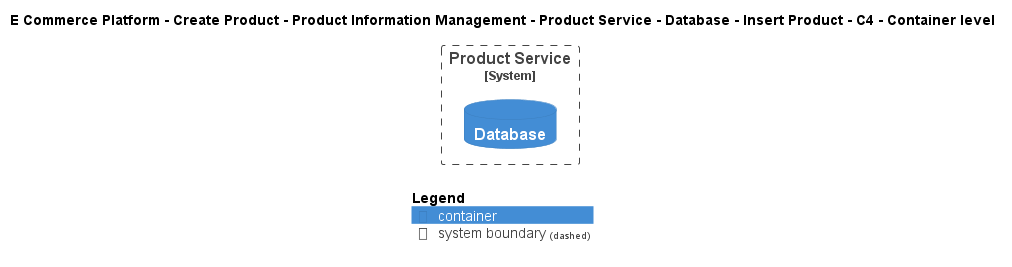

The diagram above was rendered by PlantUML. Its source (embedded in the PNG):
@startuml
!include ..\..\..\..\..\..\..\..\..\.c4s\C4_Container.puml

AddElementTag("c4interflow:lifecycle:new", $bgColor=green, $fontColor=#ffffff, $borderColor=green, $shadowing="False")
AddElementTag("c4interflow:lifecycle:changed", $bgColor=orange, $fontColor=#ffffff, $borderColor=orange, $shadowing="False")
AddElementTag("c4interflow:lifecycle:removed", $bgColor=red, $fontColor=#ffffff, $borderColor=red, $shadowing="False")

AddRelTag("c4interflow:lifecycle:new", $textColor=green, $lineColor=green)
AddRelTag("c4interflow:lifecycle:changed", $textColor=orange, $lineColor=orange)
AddRelTag("c4interflow:lifecycle:removed", $textColor=red, $lineColor=red)

SHOW_PERSON_PORTRAIT()
LAYOUT_TOP_DOWN()

skinparam linetype polyline

title E Commerce Platform - Create Product - Product Information Management - Product Service - Database - Insert Product - C4 - Container level


System_Boundary(ECommercePlatform.CreateProduct.ProductInformationManagement.SoftwareSystems.ProductService, "Product Service") {
    ContainerDb(ECommercePlatform.CreateProduct.ProductInformationManagement.SoftwareSystems.ProductService.Containers.Database, "Database", "", "")
}



SHOW_LEGEND()
@enduml